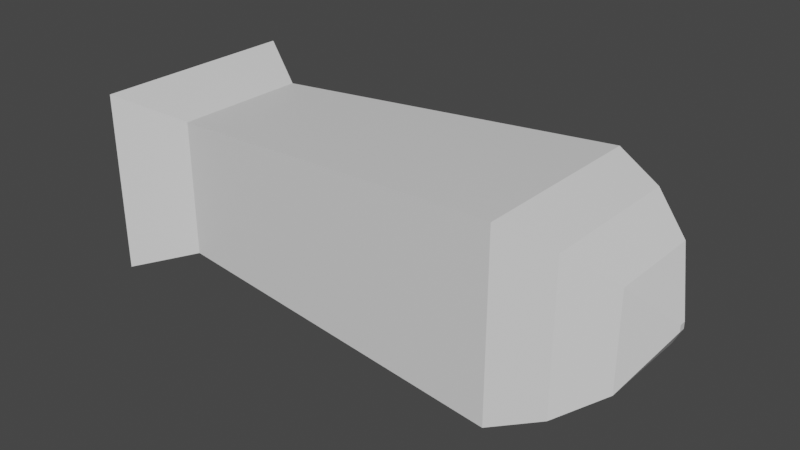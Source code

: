 # Source: cannon_BO.blend  (saved by Blender 3.0.42; exported with 4.5.12 LTS)
import bpy
from mathutils import Matrix  # noqa: F401  (used for matrix-valued properties, if any)

bpy.ops.wm.read_factory_settings(use_empty=True)
scene = bpy.context.scene
scene.name = 'Scene'

# ---- collections
col_collection = bpy.data.collections.new('Collection'); scene.collection.children.link(col_collection)

# ---- materials (node trees are filled in below, after node groups)
mat_material = bpy.data.materials.new('Material')
mat_material.alpha_threshold = 0.0
mat_material.use_transparent_shadow = False
mat_material.line_color = (0.0, 0.0, 0.0, 1.0)

# ---- material node trees
mat_material.use_nodes = True; mat_material.node_tree.nodes.clear()
_N = mat_material.node_tree.nodes; _L = mat_material.node_tree.links
n0 = _N.new('ShaderNodeOutputMaterial'); n0.name = 'Material Output'; n0.location = (300, 300)
n1 = _N.new('ShaderNodeBsdfPrincipled'); n1.name = 'Principled BSDF'; n1.location = (10, 300)
n1.distribution = 'GGX'
n1.subsurface_method = 'RANDOM_WALK_SKIN'
n1.inputs[2].default_value = 0.4
n1.inputs[3].default_value = 1.45
n1.inputs[27].default_value = (0.0, 0.0, 0.0, 1.0)
n1.inputs[28].default_value = 1.0
_L.new(n1.outputs[0], n0.inputs[0])
n0.is_active_output = True

# ---- world
world_world = bpy.data.worlds.new('World'); scene.world = world_world
world_world.use_nodes = True; world_world.node_tree.nodes.clear()
_N = world_world.node_tree.nodes; _L = world_world.node_tree.links
n0 = _N.new('ShaderNodeOutputWorld'); n0.name = 'World Output'; n0.location = (300, 300)
n1 = _N.new('ShaderNodeBackground'); n1.name = 'Background'; n1.location = (10, 300)
n1.inputs[0].default_value = (0.05088, 0.05088, 0.05088, 1.0)
_L.new(n1.outputs[0], n0.inputs[0])
n0.is_active_output = True
world_world.color = (0.05088, 0.05088, 0.05088)
world_world.use_sun_shadow = False
world_world.sun_shadow_jitter_overblur = 0.0

# ---- meshes
me_cube = bpy.data.meshes.new('Cube')
me_cube.from_pydata([(-2.423, 0.7019, 0.6607), (-2.423, 0.7019, -0.5672), (3.102, 0.08245, 0.04288), (3.102, 0.08245, -0.02797), (-2.433, -0.9676, 0.6712), (-2.433, -0.9676, -0.5567), (3.102, 0.0116, 0.04288), (3.102, 0.0116, -0.02797), (-2.051, 0.7062, -0.7348), (-2.053, -0.8004, -0.7348), (-2.051, 0.7062, 0.7718), (-2.053, -0.8004, 0.7718), (-2.748, 1.109, -0.9815), (-2.748, -1.197, -0.9815), (-2.748, 1.109, 1.018), (-2.748, -1.197, 1.018), (1.888, -1.052, -0.9815), (1.888, -1.052, 1.018), (1.891, 0.948, 1.018), (1.891, 0.948, -0.9815), (2.399, -0.8362, -0.7893), (2.399, -0.8362, 0.8263), (2.401, 0.7795, 0.8263), (2.401, 0.7795, -0.7893), (2.817, -0.5096, -0.5136), (2.817, -0.5096, 0.5286), (2.819, 0.5326, 0.5286), (2.819, 0.5326, -0.5136), (-2.848, 0.9936, -0.7512), (-2.86, -1.042, -0.7384), (-2.848, 0.9936, 0.8424), (-2.86, -1.042, 0.8552)], [], [(10, 11, 17, 18), (3, 2, 6, 7), (16, 17, 11, 9), (9, 8, 19, 16), (8, 10, 18, 19), (5, 4, 0, 1), (13, 12, 8, 9), (12, 14, 10, 8), (15, 13, 9, 11), (14, 15, 11, 10), (29, 28, 12, 13), (28, 30, 14, 12), (31, 29, 13, 15), (30, 31, 15, 14), (20, 21, 17, 16), (22, 23, 19, 18), (21, 22, 18, 17), (23, 20, 16, 19), (24, 25, 21, 20), (26, 27, 23, 22), (25, 26, 22, 21), (27, 24, 20, 23), (7, 6, 25, 24), (2, 3, 27, 26), (6, 2, 26, 25), (3, 7, 24, 27), (5, 1, 28, 29), (1, 0, 30, 28), (4, 5, 29, 31), (0, 4, 31, 30)])
_uv = me_cube.uv_layers.new(name='UVMap')
_uv.uv.foreach_set('vector', [0.625, 0.5, 0.875, 0.5, 0.875, 0.75, 0.625, 0.75, 0.375, 0.75, 0.625, 0.75, 0.625, 1.0, 0.375, 1.0, 0.375, 0.0, 0.625, 0.0, 0.625, 0.25, 0.375, 0.25, 0.125, 0.5, 0.375, 0.5, 0.375, 0.75, 0.125, 0.75, 0.375, 0.5, 0.625, 0.5, 0.625, 0.75, 0.375, 0.75, 0.4233, 0.2905, 0.5767, 0.2905, 0.5767, 0.4595, 0.4233, 0.4595, 0.375, 0.25, 0.375, 0.5, 0.375, 0.5, 0.375, 0.25, 0.375, 0.5, 0.625, 0.5, 0.625, 0.5, 0.375, 0.5, 0.625, 0.25, 0.375, 0.25, 0.375, 0.25, 0.625, 0.25, 0.625, 0.5, 0.625, 0.25, 0.625, 0.25, 0.625, 0.5, 0.4004, 0.272, 0.4004, 0.478, 0.375, 0.5, 0.375, 0.25, 0.4004, 0.478, 0.5996, 0.478, 0.625, 0.5, 0.375, 0.5, 0.5996, 0.272, 0.4004, 0.272, 0.375, 0.25, 0.625, 0.25, 0.5996, 0.478, 0.5996, 0.272, 0.625, 0.25, 0.625, 0.5, 0.375, 1.0, 0.625, 1.0, 0.625, 1.0, 0.375, 1.0, 0.625, 0.75, 0.375, 0.75, 0.375, 0.75, 0.625, 0.75, 0.625, 1.0, 0.625, 0.75, 0.625, 0.75, 0.625, 1.0, 0.375, 0.75, 0.375, 1.0, 0.375, 1.0, 0.375, 0.75, 0.375, 1.0, 0.625, 1.0, 0.625, 1.0, 0.375, 1.0, 0.625, 0.75, 0.375, 0.75, 0.375, 0.75, 0.625, 0.75, 0.625, 1.0, 0.625, 0.75, 0.625, 0.75, 0.625, 1.0, 0.375, 0.75, 0.375, 1.0, 0.375, 1.0, 0.375, 0.75, 0.375, 1.0, 0.625, 1.0, 0.625, 1.0, 0.375, 1.0, 0.625, 0.75, 0.375, 0.75, 0.375, 0.75, 0.625, 0.75, 0.625, 1.0, 0.625, 0.75, 0.625, 0.75, 0.625, 1.0, 0.375, 0.75, 0.375, 1.0, 0.375, 1.0, 0.375, 0.75, 0.4233, 0.2905, 0.4233, 0.4595, 0.4004, 0.478, 0.4004, 0.272, 0.4233, 0.4595, 0.5767, 0.4595, 0.5996, 0.478, 0.4004, 0.478, 0.5767, 0.2905, 0.4233, 0.2905, 0.4004, 0.272, 0.5996, 0.272, 0.5767, 0.4595, 0.5767, 0.2905, 0.5996, 0.272, 0.5996, 0.478])
me_cube.materials.append(mat_material)
me_cube.use_remesh_preserve_volume = False
me_cube.use_remesh_preserve_attributes = False
me_cube.use_mirror_vertex_groups = False
me_cube.update()

# ---- objects
ob_cube = bpy.data.objects.new('Cube', me_cube)

# ---- transforms, parenting, visibility, modifiers, constraints
ob_cube.location = (0.0, 0.0, 0.0)
ob_cube.lock_rotations_4d = False
ob_cube.empty_display_type = 'ARROWS'
ob_cube.lineart.crease_threshold = 0.0
_m = ob_cube.modifiers.new('Fluid', 'FLUID')

# ---- collection membership
col_collection.objects.link(ob_cube)

# ---- scene / render settings (as saved in the file)
scene.frame_start = 1; scene.frame_end = 250; scene.frame_set(1)
scene.render.engine = 'BLENDER_EEVEE_NEXT'
scene.cycles.sampling_pattern = 'TABULATED_SOBOL'
scene.cycles.use_light_tree = False
scene.view_settings.view_transform = 'Filmic'
bpy.context.view_layer.update()

# ---- added for rendering (the .blend has no active camera and no usable light): camera, sun
cam_auto = bpy.data.cameras.new('AutoCamera')
cam_auto.lens = 50.0
cam_auto.sensor_width = 36.0
cam_auto.clip_end = 1000.0
ob_auto_camera = bpy.data.objects.new('AutoCamera', cam_auto)
scene.collection.objects.link(ob_auto_camera)
ob_auto_camera.location = (6.3181, -7.48124, 4.97637)
ob_auto_camera.rotation_euler = (1.09748, -7.21219e-08, 0.694738)
scene.camera = ob_auto_camera
light_auto_sun = bpy.data.lights.new('AutoSun', 'SUN')
light_auto_sun.energy = 3.0
light_auto_sun.angle = 0.0523599
ob_auto_sun = bpy.data.objects.new('AutoSun', light_auto_sun)
scene.collection.objects.link(ob_auto_sun)
ob_auto_sun.rotation_euler = (0.872665, 0.174533, 0.523599)
bpy.context.view_layer.update()
